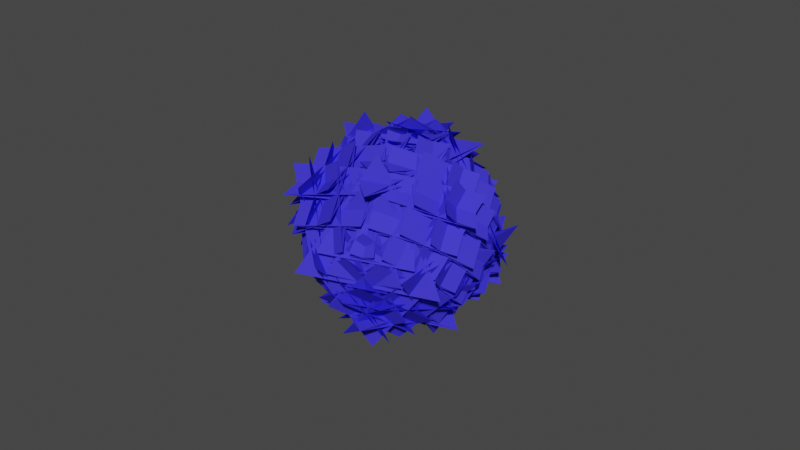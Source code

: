 # Source: Base05.blend  (saved by Blender 3.6.13; exported with 4.5.12 LTS)
import bpy
from mathutils import Matrix  # noqa: F401  (used for matrix-valued properties, if any)

bpy.ops.wm.read_factory_settings(use_empty=True)
scene = bpy.context.scene
scene.name = 'Scene'

# ---- collections
col_collection = bpy.data.collections.new('Collection'); scene.collection.children.link(col_collection)

# ---- materials (node trees are filled in below, after node groups)
mat_material = bpy.data.materials.new('Material')
mat_material.alpha_threshold = 0.0
mat_material.use_transparent_shadow = False
mat_material.diffuse_color = (0.05274, 0.04126, 0.8, 1.0)
mat_material.roughness = 0.5
mat_material.line_color = (0.0, 0.0, 0.0, 1.0)

# ---- material node trees

# ---- world
world_world = bpy.data.worlds.new('World'); scene.world = world_world
world_world.use_nodes = True; world_world.node_tree.nodes.clear()
_N = world_world.node_tree.nodes; _L = world_world.node_tree.links
n0 = _N.new('ShaderNodeOutputWorld'); n0.name = 'World Output'; n0.location = (300, 300)
n1 = _N.new('ShaderNodeBackground'); n1.name = 'Background'; n1.location = (10, 300)
n1.inputs[0].default_value = (0.05088, 0.05088, 0.05088, 1.0)
_L.new(n1.outputs[0], n0.inputs[0])
n0.is_active_output = True
world_world.color = (0.05088, 0.05088, 0.05088)
world_world.use_sun_shadow = False
world_world.sun_shadow_jitter_overblur = 0.0

# ---- meshes
me_cube = bpy.data.meshes.new('Cube')
me_cube.from_pydata([(0.8985, 0.1324, 0.7297), (0.8324, 0.4613, -0.4682), (-0.168, 1.13, -0.4682), (-0.1489, 0.8504, 0.7049), (0.7118, 0.7653, -0.4682), (-0.4682, 1.0, -0.4682), (-0.4682, 0.7653, 0.7118), (0.718, 0.5254, 0.718), (-0.4682, 1.13, -0.168), (-0.4682, 0.4613, 0.8324), (0.7297, 0.1324, 0.8985), (0.7049, 0.8504, -0.1489), (0.8443, 0.5908, -0.1696), (-0.1917, 1.341, -0.1917), (-0.1696, 0.5908, 0.8443), (0.9157, -0.2442, 0.9157), (0.7297, 0.8985, 0.1324), (-0.4682, 0.8324, 0.4613), (-0.4682, -0.168, 1.13), (0.7049, -0.1489, 0.8504), (-0.4682, 0.7118, 0.7653), (-0.4682, -0.4682, 1.0), (0.7118, -0.4682, 0.7653), (0.718, 0.718, 0.5254), (-0.168, -0.4682, 1.13), (0.8324, -0.4682, 0.4613), (0.8985, 0.7297, 0.1324), (-0.1489, 0.7049, 0.8504), (-0.1696, 0.8443, 0.5908), (-0.1917, -0.1917, 1.341), (0.8443, -0.1696, 0.5908), (0.9157, 0.9157, -0.2442), (1.13, -0.168, -0.4682), (0.4613, 0.8324, -0.4682), (0.1324, 0.8985, 0.7297), (0.8504, -0.1489, 0.7049), (0.5908, 0.8443, -0.1696), (-0.2442, 0.9157, 0.9157), (0.5908, -0.1696, 0.8443), (1.341, -0.1917, -0.1917), (0.1324, 0.7297, 0.8985), (0.4613, -0.4682, 0.8324), (1.13, -0.4682, -0.168), (0.8504, 0.7049, -0.1489), (0.7653, 0.7118, -0.4682), (0.5254, 0.718, 0.718), (0.7653, -0.4682, 0.7118), (1.0, -0.4682, -0.4682), (0.8985, 0.7297, -0.1324), (0.8324, -0.4682, -0.4613), (-0.168, -0.4682, -1.13), (-0.1489, 0.7049, -0.8504), (0.7118, -0.4682, -0.7653), (-0.4682, -0.4682, -1.0), (-0.4682, 0.7118, -0.7653), (0.718, 0.718, -0.5254), (-0.4682, -0.168, -1.13), (-0.4682, 0.8324, -0.4613), (0.7297, 0.8985, -0.1324), (0.7049, -0.1489, -0.8504), (0.8443, -0.1696, -0.5908), (-0.1917, -0.1917, -1.341), (-0.1696, 0.8443, -0.5908), (0.9157, 0.9157, 0.2442), (0.7297, 0.1324, -0.8985), (-0.4682, 0.4613, -0.8324), (-0.4682, 1.13, 0.168), (0.7049, 0.8504, 0.1489), (-0.4682, 0.7653, -0.7118), (-0.4682, 1.0, 0.4682), (0.7118, 0.7653, 0.4682), (0.718, 0.5254, -0.718), (-0.168, 1.13, 0.4682), (0.8324, 0.4613, 0.4682), (0.8985, 0.1324, -0.7297), (-0.1489, 0.8504, -0.7049), (-0.1696, 0.5908, -0.8443), (-0.1917, 1.341, 0.1917), (0.8443, 0.5908, 0.1696), (0.9157, -0.2442, -0.9157), (1.13, -0.4682, 0.168), (0.4613, -0.4682, -0.8324), (0.1324, 0.7297, -0.8985), (0.8504, 0.7049, 0.1489), (0.5908, -0.1696, -0.8443), (-0.2442, 0.9157, -0.9157), (0.5908, 0.8443, 0.1696), (1.341, -0.1917, 0.1917), (0.1324, 0.8985, -0.7297), (0.4613, 0.8324, 0.4682), (1.13, -0.168, 0.4682), (0.8504, -0.1489, -0.7049), (0.7653, -0.4682, -0.7118), (0.5254, 0.718, -0.718), (0.7653, 0.7118, 0.4682), (1.0, -0.4682, 0.4682), (0.1324, -0.8985, 0.7297), (0.4613, -0.8324, -0.4682), (1.13, 0.168, -0.4682), (0.8504, 0.1489, 0.7049), (0.7653, -0.7118, -0.4682), (1.0, 0.4682, -0.4682), (0.7653, 0.4682, 0.7118), (0.5254, -0.718, 0.718), (1.13, 0.4682, -0.168), (0.4613, 0.4682, 0.8324), (0.1324, -0.7297, 0.8985), (0.8504, -0.7049, -0.1489), (0.5908, -0.8443, -0.1696), (1.341, 0.1917, -0.1917), (0.5908, 0.1696, 0.8443), (-0.2442, -0.9157, 0.9157), (0.8985, -0.7297, 0.1324), (0.8324, 0.4682, 0.4613), (-0.168, 0.4682, 1.13), (-0.1489, -0.7049, 0.8504), (0.7118, 0.4682, 0.7653), (-0.4682, 0.4682, 1.0), (-0.4682, -0.7118, 0.7653), (0.718, -0.718, 0.5254), (-0.4682, 0.168, 1.13), (-0.4682, -0.8324, 0.4613), (0.7297, -0.8985, 0.1324), (0.7049, 0.1489, 0.8504), (0.8443, 0.1696, 0.5908), (-0.1917, 0.1917, 1.341), (-0.1696, -0.8443, 0.5908), (0.9157, -0.9157, -0.2442), (-0.168, -1.13, -0.4682), (0.8324, -0.4613, -0.4682), (0.8985, -0.1324, 0.7297), (-0.1489, -0.8504, 0.7049), (0.8443, -0.5908, -0.1696), (0.9157, 0.2442, 0.9157), (-0.1696, -0.5908, 0.8443), (-0.1917, -1.341, -0.1917), (0.7297, -0.1324, 0.8985), (-0.4682, -0.4613, 0.8324), (-0.4682, -1.13, -0.168), (0.7049, -0.8504, -0.1489), (0.7118, -0.7653, -0.4682), (0.718, -0.5254, 0.718), (-0.4682, -0.7653, 0.7118), (-0.4682, -1.0, -0.4682), (0.1324, -0.7297, -0.8985), (0.4613, 0.4682, -0.8324), (1.13, 0.4682, 0.168), (0.8504, -0.7049, 0.1489), (0.7653, 0.4682, -0.7118), (1.0, 0.4682, 0.4682), (0.7653, -0.7118, 0.4682), (0.5254, -0.718, -0.718), (1.13, 0.168, 0.4682), (0.4613, -0.8324, 0.4682), (0.1324, -0.8985, -0.7297), (0.8504, 0.1489, -0.7049), (0.5908, 0.1696, -0.8443), (1.341, 0.1917, 0.1917), (0.5908, -0.8443, 0.1696), (-0.2442, -0.9157, -0.9157), (0.8985, -0.1324, -0.7297), (0.8324, -0.4613, 0.4682), (-0.168, -1.13, 0.4682), (-0.1489, -0.8504, -0.7049), (0.7118, -0.7653, 0.4682), (-0.4682, -1.0, 0.4682), (-0.4682, -0.7653, -0.7118), (0.718, -0.5254, -0.718), (-0.4682, -1.13, 0.168), (-0.4682, -0.4613, -0.8324), (0.7297, -0.1324, -0.8985), (0.7049, -0.8504, 0.1489), (0.8443, -0.5908, 0.1696), (-0.1917, -1.341, 0.1917), (-0.1696, -0.5908, -0.8443), (0.9157, 0.2442, -0.9157), (-0.168, 0.4682, -1.13), (0.8324, 0.4682, -0.4613), (0.8985, -0.7297, -0.1324), (-0.1489, -0.7049, -0.8504), (0.8443, 0.1696, -0.5908), (0.9157, -0.9157, 0.2442), (-0.1696, -0.8443, -0.5908), (-0.1917, 0.1917, -1.341), (0.7297, -0.8985, -0.1324), (-0.4682, -0.8324, -0.4613), (-0.4682, 0.168, -1.13), (0.7049, 0.1489, -0.8504), (0.7118, 0.4682, -0.7653), (0.718, -0.718, -0.5254), (-0.4682, -0.7118, -0.7653), (-0.4682, 0.4682, -1.0), (-0.7297, 0.1324, 0.8985), (0.4682, 0.4613, 0.8324), (0.4682, 1.13, -0.168), (-0.7049, 0.8504, -0.1489), (0.4682, 0.7653, 0.7118), (0.4682, 1.0, -0.4682), (-0.7118, 0.7653, -0.4682), (-0.718, 0.5254, 0.718), (0.168, 1.13, -0.4682), (-0.8324, 0.4613, -0.4682), (-0.8985, 0.1324, 0.7297), (0.1489, 0.8504, 0.7049), (0.1696, 0.5908, 0.8443), (0.1917, 1.341, -0.1917), (-0.8443, 0.5908, -0.1696), (-0.9157, -0.2442, 0.9157), (-0.1324, 0.8985, 0.7297), (-0.4613, 0.8324, -0.4682), (-1.13, -0.168, -0.4682), (-0.8504, -0.1489, 0.7049), (-0.7653, 0.7118, -0.4682), (-1.0, -0.4682, -0.4682), (-0.7653, -0.4682, 0.7118), (-0.5254, 0.718, 0.718), (-1.13, -0.4682, -0.168), (-0.4613, -0.4682, 0.8324), (-0.1324, 0.7297, 0.8985), (-0.8504, 0.7049, -0.1489), (-0.5908, 0.8443, -0.1696), (-1.341, -0.1917, -0.1917), (-0.5908, -0.1696, 0.8443), (0.2442, 0.9157, 0.9157), (0.4682, -0.168, 1.13), (0.4682, 0.8324, 0.4613), (-0.7297, 0.8985, 0.1324), (-0.7049, -0.1489, 0.8504), (0.1696, 0.8443, 0.5908), (-0.9157, 0.9157, -0.2442), (-0.8443, -0.1696, 0.5908), (0.1917, -0.1917, 1.341), (-0.8985, 0.7297, 0.1324), (-0.8324, -0.4682, 0.4613), (0.168, -0.4682, 1.13), (0.1489, 0.7049, 0.8504), (0.4682, 0.7118, 0.7653), (-0.718, 0.718, 0.5254), (-0.7118, -0.4682, 0.7653), (0.4682, -0.4682, 1.0), (-0.1324, 0.7297, -0.8985), (-0.4613, -0.4682, -0.8324), (-1.13, -0.4682, 0.168), (-0.8504, 0.7049, 0.1489), (-0.7653, -0.4682, -0.7118), (-1.0, -0.4682, 0.4682), (-0.7653, 0.7118, 0.4682), (-0.5254, 0.718, -0.718), (-1.13, -0.168, 0.4682), (-0.4613, 0.8324, 0.4682), (-0.1324, 0.8985, -0.7297), (-0.8504, -0.1489, -0.7049), (-0.5908, -0.1696, -0.8443), (-1.341, -0.1917, 0.1917), (-0.5908, 0.8443, 0.1696), (0.2442, 0.9157, -0.9157), (-0.8985, 0.1324, -0.7297), (-0.8324, 0.4613, 0.4682), (0.168, 1.13, 0.4682), (0.1489, 0.8504, -0.7049), (-0.7118, 0.7653, 0.4682), (0.4682, 1.0, 0.4682), (0.4682, 0.7653, -0.7118), (-0.718, 0.5254, -0.718), (0.4682, 1.13, 0.168), (0.4682, 0.4613, -0.8324), (-0.7297, 0.1324, -0.8985), (-0.7049, 0.8504, 0.1489), (-0.8443, 0.5908, 0.1696), (0.1917, 1.341, 0.1917), (0.1696, 0.5908, -0.8443), (-0.9157, -0.2442, -0.9157), (0.168, -0.4682, -1.13), (-0.8324, -0.4682, -0.4613), (-0.8985, 0.7297, -0.1324), (0.1489, 0.7049, -0.8504), (-0.8443, -0.1696, -0.5908), (-0.9157, 0.9157, 0.2442), (0.1696, 0.8443, -0.5908), (0.1917, -0.1917, -1.341), (-0.7297, 0.8985, -0.1324), (0.4682, 0.8324, -0.4613), (0.4682, -0.168, -1.13), (-0.7049, -0.1489, -0.8504), (-0.7118, -0.4682, -0.7653), (-0.718, 0.718, -0.5254), (0.4682, 0.7118, -0.7653), (0.4682, -0.4682, -1.0), (-0.1324, -0.7297, 0.8985), (-0.4613, 0.4682, 0.8324), (-1.13, 0.4682, -0.168), (-0.8504, -0.7049, -0.1489), (-0.7653, 0.4682, 0.7118), (-1.0, 0.4682, -0.4682), (-0.7653, -0.7118, -0.4682), (-0.5254, -0.718, 0.718), (-1.13, 0.168, -0.4682), (-0.4613, -0.8324, -0.4682), (-0.1324, -0.8985, 0.7297), (-0.8504, 0.1489, 0.7049), (-0.5908, 0.1696, 0.8443), (-1.341, 0.1917, -0.1917), (-0.5908, -0.8443, -0.1696), (0.2442, -0.9157, 0.9157), (-0.8985, -0.1324, 0.7297), (-0.8324, -0.4613, -0.4682), (0.168, -1.13, -0.4682), (0.1489, -0.8504, 0.7049), (-0.7118, -0.7653, -0.4682), (0.4682, -1.0, -0.4682), (0.4682, -0.7653, 0.7118), (-0.718, -0.5254, 0.718), (0.4682, -1.13, -0.168), (0.4682, -0.4613, 0.8324), (-0.7297, -0.1324, 0.8985), (-0.7049, -0.8504, -0.1489), (-0.8443, -0.5908, -0.1696), (0.1917, -1.341, -0.1917), (0.1696, -0.5908, 0.8443), (-0.9157, 0.2442, 0.9157), (0.168, 0.4682, 1.13), (-0.8324, 0.4682, 0.4613), (-0.8985, -0.7297, 0.1324), (0.1489, -0.7049, 0.8504), (-0.8443, 0.1696, 0.5908), (-0.9157, -0.9157, -0.2442), (0.1696, -0.8443, 0.5908), (0.1917, 0.1917, 1.341), (-0.7297, -0.8985, 0.1324), (0.4682, -0.8324, 0.4613), (0.4682, 0.168, 1.13), (-0.7049, 0.1489, 0.8504), (-0.7118, 0.4682, 0.7653), (-0.718, -0.718, 0.5254), (0.4682, -0.7118, 0.7653), (0.4682, 0.4682, 1.0), (-0.8985, -0.7297, -0.1324), (-0.8324, 0.4682, -0.4613), (0.168, 0.4682, -1.13), (0.1489, -0.7049, -0.8504), (-0.7118, 0.4682, -0.7653), (0.4682, 0.4682, -1.0), (0.4682, -0.7118, -0.7653), (-0.718, -0.718, -0.5254), (0.4682, 0.168, -1.13), (0.4682, -0.8324, -0.4613), (-0.7297, -0.8985, -0.1324), (-0.7049, 0.1489, -0.8504), (-0.8443, 0.1696, -0.5908), (0.1917, 0.1917, -1.341), (0.1696, -0.8443, -0.5908), (-0.9157, -0.9157, 0.2442), (-0.7297, -0.1324, -0.8985), (0.4682, -0.4613, -0.8324), (0.4682, -1.13, 0.168), (-0.7049, -0.8504, 0.1489), (0.4682, -0.7653, -0.7118), (0.4682, -1.0, 0.4682), (-0.7118, -0.7653, 0.4682), (-0.718, -0.5254, -0.718), (0.168, -1.13, 0.4682), (-0.8324, -0.4613, 0.4682), (-0.8985, -0.1324, -0.7297), (0.1489, -0.8504, -0.7049), (0.1696, -0.5908, -0.8443), (0.1917, -1.341, 0.1917), (-0.8443, -0.5908, 0.1696), (-0.9157, 0.2442, -0.9157), (-1.13, 0.4682, 0.168), (-0.4613, 0.4682, -0.8324), (-0.1324, -0.7297, -0.8985), (-0.8504, -0.7049, 0.1489), (-0.5908, 0.1696, -0.8443), (0.2442, -0.9157, -0.9157), (-0.5908, -0.8443, 0.1696), (-1.341, 0.1917, 0.1917), (-0.1324, -0.8985, -0.7297), (-0.4613, -0.8324, 0.4682), (-1.13, 0.168, 0.4682), (-0.8504, 0.1489, -0.7049), (-0.7653, 0.4682, -0.7118), (-0.5254, -0.718, -0.718), (-0.7653, -0.7118, 0.4682), (-1.0, 0.4682, 0.4682)], [], [(150, 100, 98, 152), (380, 244, 242, 368), (163, 167, 171, 173), (82, 48, 60, 84), (188, 52, 50, 176), (10, 16, 28, 14), (63, 79, 85), (140, 164, 162, 128), (179, 183, 187, 189), (207, 223, 229), (307, 311, 315, 317), (303, 319, 325), (259, 263, 267, 269), (58, 64, 76, 62), (19, 23, 27, 29), (355, 359, 363, 365), (115, 119, 123, 125), (227, 231, 235, 237), (178, 144, 156, 180), (26, 40, 38, 30), (211, 215, 219, 221), (218, 232, 230, 222), (44, 94, 90, 32), (67, 71, 75, 77), (15, 31, 37), (33, 89, 73, 1), (236, 20, 18, 224), (102, 46, 42, 104), (177, 49, 81, 145), (262, 68, 66, 264), (130, 96, 108, 132), (129, 161, 153, 97), (118, 334, 330, 120), (310, 142, 138, 312), (154, 160, 172, 158), (166, 356, 354, 168), (342, 190, 186, 344), (198, 260, 258, 200), (246, 212, 210, 248), (332, 238, 234, 320), (273, 337, 369, 241), (266, 280, 278, 270), (322, 288, 300, 324), (294, 382, 378, 296), (358, 308, 306, 360), (370, 336, 348, 372), (346, 352, 364, 350), (362, 376, 374, 366), (3, 7, 11, 13), (225, 17, 9, 193), (25, 113, 105, 41), (51, 55, 59, 61), (57, 281, 265, 65), (92, 148, 146, 80), (99, 103, 107, 109), (111, 127, 133), (121, 329, 313, 137), (147, 151, 155, 157), (159, 175, 181), (345, 185, 169, 353), (195, 199, 203, 205), (201, 257, 249, 209), (321, 233, 217, 289), (243, 247, 251, 253), (255, 271, 277), (284, 340, 338, 272), (291, 295, 299, 301), (361, 305, 297, 377), (323, 327, 331, 333), (339, 343, 347, 349), (351, 367, 373), (371, 375, 379, 381), (275, 279, 283, 285), (250, 256, 268, 254), (287, 53, 191, 341), (74, 88, 86, 78), (35, 39, 43, 45), (6, 196, 194, 8), (314, 328, 326, 318), (298, 304, 316, 302), (131, 135, 139, 141), (106, 112, 124, 110), (202, 208, 220, 206), (214, 292, 290, 216), (122, 136, 134, 126), (165, 143, 309, 357), (21, 239, 335, 117), (95, 47, 101, 149), (226, 192, 204, 228), (170, 184, 182, 174), (274, 240, 252, 276), (383, 293, 213, 245), (22, 116, 114, 24), (261, 197, 5, 69), (54, 286, 282, 56), (83, 87, 91, 93), (70, 4, 2, 72), (0, 1, 2, 3), (4, 5, 6, 7), (8, 9, 10, 11), (12, 13, 14, 15), (16, 17, 18, 19), (20, 21, 22, 23), (24, 25, 26, 27), (28, 29, 30, 31), (32, 33, 34, 35), (36, 37, 38, 39), (40, 41, 42, 43), (44, 45, 46, 47), (48, 49, 50, 51), (52, 53, 54, 55), (56, 57, 58, 59), (60, 61, 62, 63), (64, 65, 66, 67), (68, 69, 70, 71), (72, 73, 74, 75), (76, 77, 78, 79), (80, 81, 82, 83), (84, 85, 86, 87), (88, 89, 90, 91), (92, 93, 94, 95), (96, 97, 98, 99), (100, 101, 102, 103), (104, 105, 106, 107), (108, 109, 110, 111), (112, 113, 114, 115), (116, 117, 118, 119), (120, 121, 122, 123), (124, 125, 126, 127), (128, 129, 130, 131), (132, 133, 134, 135), (136, 137, 138, 139), (140, 141, 142, 143), (144, 145, 146, 147), (148, 149, 150, 151), (152, 153, 154, 155), (156, 157, 158, 159), (160, 161, 162, 163), (164, 165, 166, 167), (168, 169, 170, 171), (172, 173, 174, 175), (176, 177, 178, 179), (180, 181, 182, 183), (184, 185, 186, 187), (188, 189, 190, 191), (192, 193, 194, 195), (196, 197, 198, 199), (200, 201, 202, 203), (204, 205, 206, 207), (208, 209, 210, 211), (212, 213, 214, 215), (216, 217, 218, 219), (220, 221, 222, 223), (224, 225, 226, 227), (228, 229, 230, 231), (232, 233, 234, 235), (236, 237, 238, 239), (240, 241, 242, 243), (244, 245, 246, 247), (248, 249, 250, 251), (252, 253, 254, 255), (256, 257, 258, 259), (260, 261, 262, 263), (264, 265, 266, 267), (268, 269, 270, 271), (272, 273, 274, 275), (276, 277, 278, 279), (280, 281, 282, 283), (284, 285, 286, 287), (288, 289, 290, 291), (292, 293, 294, 295), (296, 297, 298, 299), (300, 301, 302, 303), (304, 305, 306, 307), (308, 309, 310, 311), (312, 313, 314, 315), (316, 317, 318, 319), (320, 321, 322, 323), (324, 325, 326, 327), (328, 329, 330, 331), (332, 333, 334, 335), (336, 337, 338, 339), (340, 341, 342, 343), (344, 345, 346, 347), (348, 349, 350, 351), (352, 353, 354, 355), (356, 357, 358, 359), (360, 361, 362, 363), (364, 365, 366, 367), (368, 369, 370, 371), (372, 373, 374, 375), (376, 377, 378, 379), (380, 381, 382, 383), (12, 0, 3, 13), (2, 4, 7, 3), (6, 8, 11, 7), (10, 14, 13, 11), (28, 16, 19, 29), (18, 20, 23, 19), (22, 24, 27, 23), (26, 30, 29, 27), (44, 32, 35, 45), (34, 36, 39, 35), (38, 40, 43, 39), (42, 46, 45, 43), (60, 48, 51, 61), (50, 52, 55, 51), (54, 56, 59, 55), (58, 62, 61, 59), (76, 64, 67, 77), (66, 68, 71, 67), (70, 72, 75, 71), (74, 78, 77, 75), (92, 80, 83, 93), (82, 84, 87, 83), (86, 88, 91, 87), (90, 94, 93, 91), (108, 96, 99, 109), (98, 100, 103, 99), (102, 104, 107, 103), (106, 110, 109, 107), (124, 112, 115, 125), (114, 116, 119, 115), (118, 120, 123, 119), (122, 126, 125, 123), (140, 128, 131, 141), (130, 132, 135, 131), (134, 136, 139, 135), (138, 142, 141, 139), (156, 144, 147, 157), (146, 148, 151, 147), (150, 152, 155, 151), (154, 158, 157, 155), (172, 160, 163, 173), (162, 164, 167, 163), (166, 168, 171, 167), (170, 174, 173, 171), (188, 176, 179, 189), (178, 180, 183, 179), (182, 184, 187, 183), (186, 190, 189, 187), (204, 192, 195, 205), (194, 196, 199, 195), (198, 200, 203, 199), (202, 206, 205, 203), (220, 208, 211, 221), (210, 212, 215, 211), (214, 216, 219, 215), (218, 222, 221, 219), (236, 224, 227, 237), (226, 228, 231, 227), (230, 232, 235, 231), (234, 238, 237, 235), (252, 240, 243, 253), (242, 244, 247, 243), (246, 248, 251, 247), (250, 254, 253, 251), (268, 256, 259, 269), (258, 260, 263, 259), (262, 264, 267, 263), (266, 270, 269, 267), (284, 272, 275, 285), (274, 276, 279, 275), (278, 280, 283, 279), (282, 286, 285, 283), (300, 288, 291, 301), (290, 292, 295, 291), (294, 296, 299, 295), (298, 302, 301, 299), (316, 304, 307, 317), (306, 308, 311, 307), (310, 312, 315, 311), (314, 318, 317, 315), (332, 320, 323, 333), (322, 324, 327, 323), (326, 328, 331, 327), (330, 334, 333, 331), (348, 336, 339, 349), (338, 340, 343, 339), (342, 344, 347, 343), (346, 350, 349, 347), (364, 352, 355, 365), (354, 356, 359, 355), (358, 360, 363, 359), (362, 366, 365, 363), (380, 368, 371, 381), (370, 372, 375, 371), (374, 376, 379, 375), (378, 382, 381, 379), (33, 1, 0, 34), (15, 37, 36, 12), (9, 17, 16, 10), (31, 15, 14, 28), (25, 41, 40, 26), (37, 31, 30, 38), (81, 49, 48, 82), (63, 85, 84, 60), (57, 65, 64, 58), (79, 63, 62, 76), (73, 89, 88, 74), (85, 79, 78, 86), (129, 97, 96, 130), (111, 133, 132, 108), (105, 113, 112, 106), (127, 111, 110, 124), (121, 137, 136, 122), (133, 127, 126, 134), (177, 145, 144, 178), (159, 181, 180, 156), (153, 161, 160, 154), (175, 159, 158, 172), (169, 185, 184, 170), (181, 175, 174, 182), (225, 193, 192, 226), (207, 229, 228, 204), (201, 209, 208, 202), (223, 207, 206, 220), (217, 233, 232, 218), (229, 223, 222, 230), (273, 241, 240, 274), (255, 277, 276, 252), (249, 257, 256, 250), (271, 255, 254, 268), (265, 281, 280, 266), (277, 271, 270, 278), (321, 289, 288, 322), (303, 325, 324, 300), (297, 305, 304, 298), (319, 303, 302, 316), (313, 329, 328, 314), (325, 319, 318, 326), (369, 337, 336, 370), (351, 373, 372, 348), (345, 353, 352, 346), (367, 351, 350, 364), (361, 377, 376, 362), (373, 367, 366, 374), (287, 341, 340, 284), (337, 273, 272, 338), (383, 245, 244, 380), (241, 369, 368, 242), (53, 287, 286, 54), (281, 57, 56, 282), (261, 69, 68, 262), (65, 265, 264, 66), (47, 95, 94, 44), (89, 33, 32, 90), (69, 5, 4, 70), (1, 73, 72, 2), (357, 309, 308, 358), (305, 361, 360, 306), (293, 383, 382, 294), (377, 297, 296, 378), (143, 165, 164, 140), (161, 129, 128, 162), (149, 101, 100, 150), (97, 153, 152, 98), (197, 261, 260, 198), (257, 201, 200, 258), (245, 213, 212, 246), (209, 249, 248, 210), (117, 335, 334, 118), (329, 121, 120, 330), (309, 143, 142, 310), (137, 313, 312, 138), (21, 117, 116, 22), (113, 25, 24, 114), (101, 47, 46, 102), (41, 105, 104, 42), (341, 191, 190, 342), (185, 345, 344, 186), (165, 357, 356, 166), (353, 169, 168, 354), (335, 239, 238, 332), (233, 321, 320, 234), (213, 293, 292, 214), (289, 217, 216, 290), (239, 21, 20, 236), (17, 225, 224, 18), (5, 197, 196, 6), (193, 9, 8, 194), (191, 53, 52, 188), (49, 177, 176, 50), (95, 149, 148, 92), (145, 81, 80, 146), (34, 0, 12, 36)])
_uv = me_cube.uv_layers.new(name='UVMap')
_uv.uv.foreach_set('vector', [0.5585, 0.7433, 0.4415, 0.7433, 0.4415, 0.5878, 0.5585, 0.5878, 0.1543, 0.5665, 0.1543, 0.6835, 0.1088, 0.6835, 0.1088, 0.5665, 0.2474, 0.7198, 0.3067, 0.7028, 0.31, 0.764, 0.2441, 0.7794, 0.2792, 0.5666, 0.4708, 0.5666, 0.4067, 0.6285, 0.3433, 0.6285, 0.3683, 0.5665, 0.3683, 0.6835, 0.2128, 0.6835, 0.2128, 0.5665, 0.6123, 0.4662, 0.5166, 0.4662, 0.5738, 0.3538, 0.6055, 0.3538, 0.3645, 0.5105, 0.3645, 0.6555, 0.2195, 0.5105, 0.4415, 0.7567, 0.5585, 0.7567, 0.5585, 0.9122, 0.4415, 0.9122, 0.2474, 0.685, 0.2441, 0.6191, 0.31, 0.6224, 0.3067, 0.6817, 0.6145, 0.09448, 0.6145, 0.2395, 0.4695, 0.2395, 0.56, -0.01396, 0.5567, 0.04719, 0.4974, 0.03024, 0.4941, -0.02941, 0.6145, 0.01053, 0.6145, 0.1555, 0.4695, 0.01053, 0.2278, 0.5152, 0.1818, 0.5629, 0.1836, 0.5152, 0.2329, 0.4608, 0.3412, 0.5127, 0.3412, 0.6084, 0.2288, 0.5512, 0.2288, 0.5195, 0.639, 0.435, 0.5778, 0.4317, 0.5948, 0.3724, 0.6544, 0.3691, 0.1836, 0.7348, 0.1818, 0.6871, 0.2278, 0.7348, 0.2329, 0.7892, 0.5948, 0.8776, 0.5778, 0.8183, 0.639, 0.815, 0.6544, 0.8809, 0.5948, 0.1224, 0.6544, 0.1191, 0.639, 0.185, 0.5778, 0.1817, 0.3623, 0.6945, 0.2666, 0.6945, 0.3238, 0.644, 0.3555, 0.644, 0.5292, 0.5666, 0.7208, 0.5666, 0.6567, 0.6285, 0.5933, 0.6285, 0.56, 0.1224, 0.5567, 0.1817, 0.4974, 0.185, 0.4941, 0.1191, 0.6123, 0.2162, 0.5166, 0.2162, 0.5738, 0.1038, 0.6055, 0.1038, 0.4415, 0.5067, 0.5585, 0.5067, 0.5585, 0.6622, 0.4415, 0.6622, 0.31, 0.486, 0.3067, 0.5472, 0.2474, 0.5302, 0.2441, 0.4706, 0.6145, 0.4895, 0.4695, 0.4895, 0.6145, 0.3445, 0.4415, 0.4536, 0.5585, 0.4536, 0.5585, 0.5464, 0.4415, 0.5464, 0.5957, 0.4335, 0.5957, 0.3165, 0.6412, 0.3165, 0.6412, 0.4335, 0.6183, 0.5665, 0.6183, 0.6835, 0.4628, 0.6835, 0.4628, 0.5665, 0.4214, 0.5665, 0.4214, 0.6835, 0.3286, 0.6835, 0.3286, 0.5665, 0.3085, 0.5293, 0.1915, 0.5293, 0.1915, 0.4838, 0.3085, 0.4838, 0.5584, 0.6542, 0.5584, 0.8458, 0.4965, 0.7817, 0.4965, 0.7183, 0.4415, 0.7036, 0.5585, 0.7036, 0.5585, 0.7964, 0.4415, 0.7964, 0.5957, 0.9335, 0.5957, 0.8165, 0.6412, 0.8165, 0.6412, 0.9335, 0.589, 0.8165, 0.589, 0.9335, 0.479, 0.9335, 0.479, 0.8165, 0.2666, 0.7373, 0.3623, 0.6416, 0.3555, 0.6988, 0.3238, 0.7305, 0.1915, 0.7207, 0.3085, 0.7207, 0.3085, 0.7662, 0.1915, 0.7662, 0.3085, 0.714, 0.1915, 0.714, 0.1915, 0.604, 0.3085, 0.604, 0.4415, 0.2567, 0.5585, 0.2567, 0.5585, 0.4122, 0.4415, 0.4122, 0.5585, 0.2433, 0.4415, 0.2433, 0.4415, 0.08779, 0.5585, 0.08779, 0.5957, 0.1835, 0.5957, 0.06647, 0.6412, 0.06647, 0.6412, 0.1835, 0.146, 0.6835, 0.146, 0.5665, 0.1923, 0.5665, 0.1923, 0.6835, 0.1588, 0.6084, 0.1588, 0.5127, 0.2712, 0.5195, 0.2712, 0.5512, 0.5166, 0.03379, 0.6123, 0.03379, 0.6055, 0.1462, 0.5738, 0.1462, 0.4415, 0.03603, 0.5585, 0.03603, 0.5585, 0.146, 0.4415, 0.146, 0.5585, 0.02934, 0.4415, 0.02934, 0.4415, -0.01621, 0.5585, -0.01621, 0.2334, 0.7162, 0.1377, 0.7162, 0.1445, 0.6038, 0.1762, 0.6038, 0.1588, 0.7373, 0.1588, 0.6416, 0.2712, 0.6988, 0.2712, 0.7305, 0.1377, 0.6416, 0.2334, 0.7373, 0.1762, 0.7305, 0.1445, 0.6988, 0.56, 0.3724, 0.5567, 0.4317, 0.4974, 0.435, 0.4941, 0.3691, 0.5577, 0.4335, 0.5577, 0.3165, 0.604, 0.3165, 0.604, 0.4335, 0.5786, 0.6835, 0.5786, 0.5665, 0.6714, 0.5665, 0.6714, 0.6835, 0.2474, 0.565, 0.3067, 0.5683, 0.31, 0.6276, 0.2441, 0.6309, 0.1915, 0.521, 0.3085, 0.521, 0.3085, 0.5673, 0.1915, 0.5673, 0.3817, 0.6835, 0.3817, 0.5665, 0.5372, 0.5665, 0.5372, 0.6835, 0.56, 0.6338, 0.5567, 0.7561, 0.4974, 0.7222, 0.4941, 0.6029, 0.6145, 0.9055, 0.4695, 0.7605, 0.6145, 0.7605, 0.5577, 0.9335, 0.5577, 0.8165, 0.604, 0.8165, 0.604, 0.9335, 0.3598, 0.6914, 0.3121, 0.6932, 0.3598, 0.6472, 0.4142, 0.6421, 0.2195, 0.7395, 0.3645, 0.5945, 0.3645, 0.7395, 0.3085, 0.729, 0.1915, 0.729, 0.1915, 0.6827, 0.3085, 0.6827, 0.4974, 0.2778, 0.5567, 0.2439, 0.56, 0.3662, 0.4941, 0.3971, 0.4415, 0.2036, 0.5585, 0.2036, 0.5585, 0.2964, 0.4415, 0.2964, 0.5577, 0.1835, 0.5577, 0.06647, 0.604, 0.06647, 0.604, 0.1835, 0.111, 0.565, 0.1722, 0.5683, 0.1552, 0.6276, 0.09559, 0.6309, 0.2805, 0.5105, 0.1355, 0.6555, 0.1355, 0.5105, 0.161, 0.6835, 0.161, 0.5665, 0.271, 0.5665, 0.271, 0.6835, 0.4829, 0.03533, 0.5881, 0.03687, 0.5897, 0.1421, 0.4745, 0.1505, 0.5585, 0.06734, 0.4415, 0.06734, 0.4415, 0.02095, 0.5585, 0.02095, 0.6098, 0.05858, 0.6642, 0.1079, 0.6098, 0.1028, 0.5621, 0.05684, 0.2671, 0.7147, 0.1619, 0.7131, 0.1603, 0.6079, 0.2755, 0.5995, 0.1355, 0.7395, 0.1355, 0.5945, 0.2805, 0.7395, 0.1402, 0.6914, 0.08578, 0.6421, 0.1402, 0.6472, 0.1879, 0.6932, 0.2671, 0.5353, 0.2755, 0.6505, 0.1603, 0.6421, 0.1619, 0.5369, 0.2334, 0.5127, 0.1377, 0.6084, 0.1445, 0.5512, 0.1762, 0.5195, 0.3085, 0.6835, 0.1915, 0.6835, 0.1915, 0.5665, 0.3085, 0.5665, 0.3623, 0.6084, 0.2666, 0.5127, 0.3238, 0.5195, 0.3555, 0.5512, 0.56, 0.6162, 0.4941, 0.6471, 0.4974, 0.5278, 0.5567, 0.4939, 0.589, 0.3165, 0.589, 0.4335, 0.479, 0.4335, 0.479, 0.3165, 0.6123, 0.1084, 0.5166, 0.01269, 0.5738, 0.01946, 0.6055, 0.05115, 0.5912, 0.01269, 0.5912, 0.1084, 0.4788, 0.05115, 0.4788, 0.01946, 0.56, 0.8776, 0.4941, 0.8809, 0.4974, 0.815, 0.5567, 0.8183, 0.6123, 0.8584, 0.5166, 0.7627, 0.5738, 0.7695, 0.6055, 0.8012, 0.5584, 0.1542, 0.5584, 0.3458, 0.4965, 0.2817, 0.4965, 0.2183, 0.589, 0.06647, 0.589, 0.1835, 0.479, 0.1835, 0.479, 0.06647, 0.5166, 0.7838, 0.6123, 0.7838, 0.6055, 0.8962, 0.5738, 0.8962, 0.5585, 0.9335, 0.4415, 0.9335, 0.4415, 0.8165, 0.5585, 0.8165, 0.8085, 0.6835, 0.6915, 0.6835, 0.6915, 0.5665, 0.8085, 0.5665, 0.5585, 0.6835, 0.4415, 0.6835, 0.4415, 0.5665, 0.5585, 0.5665, 0.5166, 0.2373, 0.6123, 0.1416, 0.6055, 0.1988, 0.5738, 0.2305, 0.3412, 0.6416, 0.3412, 0.7373, 0.2288, 0.7305, 0.2288, 0.6988, 0.1377, 0.5338, 0.2334, 0.5338, 0.1762, 0.6462, 0.1445, 0.6462, 0.5585, 0.1835, 0.4415, 0.1835, 0.4415, 0.06647, 0.5585, 0.06647, 0.6317, 0.6835, 0.6317, 0.5665, 0.7872, 0.5665, 0.7872, 0.6835, 0.5585, 0.4335, 0.4415, 0.4335, 0.4415, 0.3165, 0.5585, 0.3165, 0.1915, 0.536, 0.3085, 0.536, 0.3085, 0.646, 0.1915, 0.646, 0.4912, 0.565, 0.5221, 0.6309, 0.4028, 0.6276, 0.3689, 0.5683, 0.5585, 0.4933, 0.4415, 0.4933, 0.4415, 0.3378, 0.5585, 0.3378, 0.5181, 0.438, 0.4819, 0.438, 0.4819, 0.438, 0.5181, 0.3931, 0.4819, 0.3931, 0.4819, 0.3931, 0.5181, 0.3569, 0.5181, 0.3931, 0.5498, 0.3569, 0.5498, 0.3569, 0.5498, 0.3931, 0.5181, 0.3931, 0.5367, 0.5317, 0.5181, 0.438, 0.5367, 0.4572, 0.5367, 0.5428, 0.5498, 0.3931, 0.5577, 0.3931, 0.6119, 0.3569, 0.6119, 0.3931, 0.6119, 0.3931, 0.625, 0.3931, 0.625, 0.4117, 0.625, 0.4117, 0.687, 0.6431, 0.5786, 0.6069, 0.563, 0.6069, 0.687, 0.6069, 0.5574, 0.4269, 0.5947, 0.4269, 0.5574, 0.4641, 0.5519, 0.4697, 0.4819, 0.562, 0.5181, 0.4536, 0.5181, 0.438, 0.5181, 0.562, 0.5367, 0.4683, 0.5367, 0.4572, 0.5367, 0.5428, 0.5181, 0.562, 0.563, 0.6069, 0.563, 0.6431, 0.563, 0.6431, 0.5181, 0.6069, 0.4819, 0.6069, 0.5181, 0.562, 0.5181, 0.6069, 0.4819, 0.6069, 0.313, 0.6069, 0.313, 0.6431, 0.313, 0.6431, 0.2681, 0.6069, 0.2681, 0.6431, 0.2681, 0.6431, 0.2319, 0.6069, 0.2681, 0.6069, 0.2319, 0.5752, 0.2319, 0.5752, 0.2681, 0.5752, 0.2681, 0.6069, 0.3019, 0.5731, 0.2681, 0.5752, 0.3019, 0.5359, 0.3019, 0.5303, 0.2681, 0.5752, 0.2681, 0.5673, 0.2319, 0.5131, 0.2681, 0.5131, 0.2681, 0.5131, 0.2681, 0.5, 0.2867, 0.5, 0.2867, 0.5, 0.2681, 0.5, 0.2867, 0.5, 0.2867, 0.5227, 0.2867, 0.5227, 0.3019, 0.5676, 0.2681, 0.5131, 0.3019, 0.5303, 0.3019, 0.5731, 0.437, 0.6431, 0.3286, 0.6069, 0.313, 0.6069, 0.437, 0.6069, 0.3433, 0.5883, 0.3322, 0.5883, 0.4178, 0.5883, 0.437, 0.6069, 0.2998, 0.5131, 0.3077, 0.521, 0.3619, 0.5752, 0.3447, 0.5731, 0.437, 0.6069, 0.437, 0.6069, 0.4633, 0.5883, 0.4633, 0.6069, 0.5181, 0.812, 0.5181, 0.7964, 0.4819, 0.688, 0.5181, 0.688, 0.4819, 0.6431, 0.4819, 0.6431, 0.5181, 0.6431, 0.5181, 0.688, 0.563, 0.6069, 0.563, 0.6069, 0.563, 0.6431, 0.5181, 0.6431, 0.5367, 0.7817, 0.5181, 0.688, 0.5367, 0.7072, 0.5367, 0.7928, 0.5498, 0.7631, 0.5577, 0.771, 0.6119, 0.8252, 0.5947, 0.8231, 0.625, 0.8383, 0.625, 0.8569, 0.6119, 0.8569, 0.6119, 0.8569, 0.6119, 0.8931, 0.5577, 0.8569, 0.5498, 0.8569, 0.6119, 0.8569, 0.5574, 0.7859, 0.5947, 0.8231, 0.5574, 0.8231, 0.5519, 0.8231, 0.4819, 0.812, 0.4819, 0.812, 0.5181, 0.812, 0.5181, 0.8569, 0.5367, 0.7183, 0.5367, 0.7072, 0.5367, 0.7928, 0.5181, 0.812, 0.5498, 0.8569, 0.5498, 0.8931, 0.5498, 0.8931, 0.5181, 0.8569, 0.4819, 0.8569, 0.5181, 0.8569, 0.5181, 0.8931, 0.5181, 0.8931, 0.2998, 0.6617, 0.3077, 0.6617, 0.3619, 0.6617, 0.3447, 0.6769, 0.3619, 0.6617, 0.375, 0.6617, 0.3619, 0.6748, 0.3619, 0.6748, 0.3619, 0.6748, 0.3077, 0.729, 0.2998, 0.7369, 0.3447, 0.6769, 0.3238, 0.644, 0.4142, 0.6421, 0.3238, 0.7305, 0.2195, 0.7395, 0.2867, 0.7273, 0.2867, 0.75, 0.2681, 0.75, 0.2867, 0.7273, 0.2867, 0.75, 0.2681, 0.75, 0.2681, 0.7369, 0.2681, 0.7369, 0.2319, 0.7369, 0.2681, 0.6827, 0.2681, 0.6748, 0.2681, 0.7369, 0.3019, 0.7197, 0.2681, 0.7369, 0.3019, 0.6824, 0.3019, 0.6769, 0.313, 0.6069, 0.313, 0.6069, 0.313, 0.6431, 0.2681, 0.6431, 0.3019, 0.6769, 0.3019, 0.7197, 0.3019, 0.7141, 0.2681, 0.6748, 0.2681, 0.6748, 0.2319, 0.6748, 0.2319, 0.6748, 0.2681, 0.6431, 0.2681, 0.6069, 0.2681, 0.6431, 0.2319, 0.6431, 0.2319, 0.6431, 0.5498, 0.3569, 0.5498, 0.3931, 0.5498, 0.3931, 0.5181, 0.3569, 0.5181, 0.3569, 0.4819, 0.3569, 0.4819, 0.3569, 0.5181, 0.312, 0.4819, 0.312, 0.5181, 0.2036, 0.5181, 0.188, 0.5181, 0.312, 0.5367, 0.2928, 0.5181, 0.312, 0.5367, 0.2183, 0.5367, 0.2072, 0.5181, 0.188, 0.4819, 0.188, 0.4819, 0.188, 0.5181, 0.1431, 0.4819, 0.1431, 0.4819, 0.1431, 0.5181, 0.1069, 0.5181, 0.1431, 0.5498, 0.1069, 0.5498, 0.1069, 0.5498, 0.1431, 0.5181, 0.1431, 0.5367, 0.2817, 0.5181, 0.188, 0.5367, 0.2072, 0.5367, 0.2928, 0.6119, 0.1748, 0.5577, 0.229, 0.5498, 0.2369, 0.5947, 0.1769, 0.5574, 0.2141, 0.5519, 0.2197, 0.5574, 0.1769, 0.5947, 0.1769, 0.5498, 0.1431, 0.5577, 0.1431, 0.6119, 0.1069, 0.6119, 0.1431, 0.625, 0.1617, 0.625, 0.1617, 0.6119, 0.1431, 0.625, 0.1431, 0.2002, 0.6069, 0.1923, 0.6069, 0.1381, 0.6431, 0.1381, 0.6069, 0.1381, 0.6069, 0.125, 0.6069, 0.125, 0.5883, 0.125, 0.5883, 0.125, 0.6069, 0.125, 0.5883, 0.1477, 0.5883, 0.1477, 0.5883, 0.1926, 0.5731, 0.1381, 0.6069, 0.1553, 0.5731, 0.1981, 0.5731, 0.1381, 0.5752, 0.146, 0.5673, 0.2002, 0.5131, 0.1981, 0.5303, 0.2002, 0.5131, 0.2133, 0.5, 0.2133, 0.5131, 0.2133, 0.5131, 0.2319, 0.5131, 0.2319, 0.5673, 0.2319, 0.5752, 0.1981, 0.5303, 0.1981, 0.5303, 0.2319, 0.5131, 0.1981, 0.5676, 0.1981, 0.5731, 0.271, 0.6835, 0.146, 0.6835, 0.1377, 0.5338, 0.2671, 0.5353, 0.1445, 0.6462, 0.1355, 0.5105, 0.2712, 0.5195, 0.2755, 0.6505, 0.1588, 0.5127, 0.3085, 0.521, 0.3085, 0.646, 0.1603, 0.6421, 0.161, 0.6835, 0.1619, 0.5369, 0.3085, 0.536, 0.3085, 0.6835, 0.6123, 0.03379, 0.604, 0.1835, 0.479, 0.1835, 0.4829, 0.03533, 0.589, 0.1835, 0.4415, 0.1835, 0.4415, 0.03603, 0.5881, 0.03687, 0.4415, 0.146, 0.4415, 0.02095, 0.5912, 0.01269, 0.5897, 0.1421, 0.6055, 0.1462, 0.4745, 0.1505, 0.4788, 0.01946, 0.6145, 0.01053, 0.5181, 0.07517, 0.5181, 0.06734, 0.4819, 0.01313, 0.5181, 0.01313, 0.4819, 0.0, 0.4819, 0.0, 0.5181, 0.0, 0.5181, 0.01313, 0.5498, 0.8569, 0.5498, 0.8569, 0.5498, 0.8931, 0.5181, 0.8931, 0.5519, 0.06757, 0.5181, 0.01313, 0.5519, 0.03032, 0.5519, 0.07313, 0.6119, 0.1069, 0.5577, 0.1069, 0.5498, 0.1069, 0.5947, 0.07313, 0.5574, 0.07313, 0.5519, 0.07313, 0.5574, 0.03588, 0.5947, 0.07313, 0.5498, 0.01313, 0.5577, 0.02095, 0.6119, 0.07517, 0.5947, 0.07313, 0.6119, 0.08829, 0.6119, 0.08829, 0.6119, 0.07517, 0.625, 0.08829, 0.1377, 0.7162, 0.146, 0.5665, 0.271, 0.5665, 0.2671, 0.7147, 0.161, 0.5665, 0.3085, 0.5665, 0.3085, 0.714, 0.1619, 0.7131, 0.3085, 0.604, 0.3085, 0.729, 0.1588, 0.7373, 0.1603, 0.6079, 0.1445, 0.6038, 0.2755, 0.5995, 0.2712, 0.7305, 0.1355, 0.7395, 0.2319, 0.6748, 0.2319, 0.6827, 0.2319, 0.7369, 0.1981, 0.7197, 0.2133, 0.7369, 0.2133, 0.75, 0.2002, 0.7369, 0.2002, 0.7369, 0.2002, 0.7369, 0.146, 0.6827, 0.1381, 0.6748, 0.1981, 0.7197, 0.1981, 0.6824, 0.2319, 0.7369, 0.1981, 0.7197, 0.1981, 0.6769, 0.1381, 0.6431, 0.1923, 0.6431, 0.2002, 0.6431, 0.1553, 0.6769, 0.1926, 0.6769, 0.1981, 0.6769, 0.1553, 0.6769, 0.1381, 0.6431, 0.1553, 0.6769, 0.1381, 0.6748, 0.125, 0.6617, 0.1553, 0.6769, 0.1381, 0.6617, 0.1381, 0.6617, 0.1381, 0.6748, 0.125, 0.6617, 0.4965, 0.5317, 0.5584, 0.5958, 0.5367, 0.4572, 0.5181, 0.438, 0.4415, 0.3378, 0.4415, 0.4933, 0.5181, 0.438, 0.5181, 0.3931, 0.589, 0.3165, 0.479, 0.3165, 0.5181, 0.3931, 0.5498, 0.3931, 0.6123, 0.4662, 0.6055, 0.3538, 0.5498, 0.3931, 0.5519, 0.4269, 0.5738, 0.3538, 0.5166, 0.4662, 0.5947, 0.4269, 0.6119, 0.3931, 0.6412, 0.3165, 0.5957, 0.3165, 0.5778, 0.4317, 0.639, 0.435, 0.625, 0.4117, 0.625, 0.3931, 0.5948, 0.3724, 0.5778, 0.4317, 0.5292, 0.5666, 0.5933, 0.6285, 0.687, 0.6069, 0.6678, 0.5883, 0.4415, 0.5067, 0.4415, 0.6622, 0.5181, 0.6069, 0.5181, 0.562, 0.5584, 0.4042, 0.4965, 0.4683, 0.4941, 0.6471, 0.56, 0.6162, 0.5367, 0.5883, 0.5367, 0.5428, 0.4974, 0.5278, 0.4941, 0.6471, 0.4628, 0.6835, 0.6183, 0.6835, 0.563, 0.6069, 0.5181, 0.6069, 0.4067, 0.6285, 0.4708, 0.5666, 0.3322, 0.5883, 0.313, 0.6069, 0.2128, 0.6835, 0.3683, 0.6835, 0.313, 0.6069, 0.2681, 0.6069, 0.1915, 0.536, 0.1915, 0.646, 0.2681, 0.6069, 0.2681, 0.5752, 0.3412, 0.5127, 0.2288, 0.5195, 0.2681, 0.5752, 0.3019, 0.5731, 0.2288, 0.5512, 0.3412, 0.6084, 0.3019, 0.5303, 0.2681, 0.5131, 0.1915, 0.4838, 0.1915, 0.5293, 0.3067, 0.5472, 0.31, 0.486, 0.2867, 0.5, 0.2681, 0.5, 0.2474, 0.5302, 0.3067, 0.5472, 0.2867, 0.5227, 0.2867, 0.5, 0.2441, 0.4706, 0.2474, 0.5302, 0.437, 0.6069, 0.4633, 0.6069, 0.4912, 0.565, 0.3689, 0.5683, 0.2792, 0.5666, 0.3433, 0.6285, 0.5221, 0.6309, 0.4912, 0.565, 0.3238, 0.5195, 0.2666, 0.5127, 0.3447, 0.5731, 0.3619, 0.5752, 0.4633, 0.6069, 0.4633, 0.5883, 0.3689, 0.5683, 0.4028, 0.6276, 0.4965, 0.7817, 0.5584, 0.8458, 0.56, 0.6338, 0.4941, 0.6029, 0.4415, 0.5878, 0.4415, 0.7433, 0.5181, 0.688, 0.5181, 0.6431, 0.6183, 0.5665, 0.4628, 0.5665, 0.5181, 0.6431, 0.563, 0.6431, 0.5367, 0.7072, 0.5367, 0.6617, 0.4941, 0.6029, 0.4974, 0.7222, 0.5738, 0.7695, 0.5166, 0.7627, 0.5947, 0.8231, 0.6119, 0.8252, 0.625, 0.8569, 0.625, 0.8383, 0.5778, 0.8183, 0.5948, 0.8776, 0.5957, 0.9335, 0.6412, 0.9335, 0.639, 0.815, 0.5778, 0.8183, 0.5166, 0.7838, 0.5738, 0.8962, 0.6119, 0.8569, 0.5947, 0.8231, 0.4415, 0.7567, 0.4415, 0.9122, 0.5181, 0.8569, 0.5181, 0.812, 0.5584, 0.6542, 0.4965, 0.7183, 0.5181, 0.812, 0.5367, 0.7928, 0.6055, 0.8962, 0.6123, 0.7838, 0.5519, 0.8231, 0.5498, 0.8569, 0.479, 0.9335, 0.589, 0.9335, 0.5498, 0.8569, 0.5181, 0.8569, 0.3238, 0.644, 0.2666, 0.6945, 0.3598, 0.6914, 0.4142, 0.6421, 0.375, 0.6617, 0.3619, 0.6617, 0.3121, 0.6932, 0.3598, 0.6914, 0.3619, 0.6748, 0.375, 0.6617, 0.3598, 0.6472, 0.3121, 0.6932, 0.2666, 0.7373, 0.3238, 0.7305, 0.4142, 0.6421, 0.3598, 0.6472, 0.2867, 0.75, 0.2867, 0.7273, 0.2474, 0.7198, 0.2441, 0.7794, 0.2681, 0.75, 0.2867, 0.75, 0.3067, 0.7028, 0.2474, 0.7198, 0.1915, 0.7207, 0.1915, 0.7662, 0.31, 0.764, 0.3067, 0.7028, 0.3412, 0.6416, 0.2288, 0.6988, 0.2681, 0.7369, 0.3019, 0.7197, 0.3683, 0.5665, 0.2128, 0.5665, 0.2681, 0.6431, 0.313, 0.6431, 0.3623, 0.6945, 0.3555, 0.644, 0.2998, 0.6617, 0.3019, 0.6769, 0.2288, 0.7305, 0.3412, 0.7373, 0.3019, 0.6769, 0.2681, 0.6748, 0.1915, 0.604, 0.1915, 0.714, 0.2681, 0.6748, 0.2681, 0.6431, 0.5367, 0.3383, 0.5367, 0.2928, 0.4974, 0.2778, 0.4941, 0.3971, 0.479, 0.4335, 0.589, 0.4335, 0.5498, 0.3569, 0.5181, 0.3569, 0.4415, 0.2567, 0.4415, 0.4122, 0.5181, 0.3569, 0.5181, 0.312, 0.5584, 0.1542, 0.4965, 0.2183, 0.4941, 0.3971, 0.56, 0.3662, 0.4965, 0.2817, 0.5584, 0.3458, 0.5367, 0.2072, 0.5181, 0.188, 0.4415, 0.08779, 0.4415, 0.2433, 0.5181, 0.188, 0.5181, 0.1431, 0.589, 0.06647, 0.479, 0.06647, 0.5181, 0.1431, 0.5498, 0.1431, 0.6123, 0.2162, 0.6055, 0.1038, 0.5498, 0.1431, 0.5519, 0.1769, 0.625, 0.1617, 0.625, 0.1431, 0.5948, 0.1224, 0.5778, 0.1817, 0.5166, 0.2373, 0.5738, 0.2305, 0.6119, 0.1748, 0.5947, 0.1769, 0.5738, 0.1038, 0.5166, 0.2162, 0.5947, 0.1769, 0.6119, 0.1431, 0.6412, 0.06647, 0.5957, 0.06647, 0.5778, 0.1817, 0.639, 0.185, 0.1762, 0.6462, 0.2334, 0.5338, 0.1553, 0.5731, 0.1381, 0.6069, 0.1088, 0.6835, 0.1543, 0.6835, 0.1722, 0.5683, 0.111, 0.565, 0.125, 0.5883, 0.125, 0.6069, 0.1552, 0.6276, 0.1722, 0.5683, 0.1477, 0.5883, 0.125, 0.5883, 0.09559, 0.6309, 0.1552, 0.6276, 0.1445, 0.5512, 0.1377, 0.6084, 0.2278, 0.5152, 0.2329, 0.4608, 0.2133, 0.5, 0.2002, 0.5131, 0.1818, 0.5629, 0.2278, 0.5152, 0.2133, 0.5131, 0.2133, 0.5, 0.1836, 0.5152, 0.1818, 0.5629, 0.1588, 0.6084, 0.2712, 0.5512, 0.2319, 0.5131, 0.1981, 0.5303, 0.161, 0.6835, 0.271, 0.6835, 0.2671, 0.5353, 0.1619, 0.5369, 0.1377, 0.5338, 0.1445, 0.6462, 0.2755, 0.6505, 0.2671, 0.5353, 0.2712, 0.5195, 0.1588, 0.5127, 0.1603, 0.6421, 0.2755, 0.6505, 0.3085, 0.646, 0.3085, 0.536, 0.1619, 0.5369, 0.1603, 0.6421, 0.6055, 0.1462, 0.6123, 0.03379, 0.4829, 0.03533, 0.4745, 0.1505, 0.479, 0.1835, 0.589, 0.1835, 0.5881, 0.03687, 0.4829, 0.03533, 0.4415, 0.03603, 0.4415, 0.146, 0.5897, 0.1421, 0.5881, 0.03687, 0.5912, 0.01269, 0.4788, 0.01946, 0.4745, 0.1505, 0.5897, 0.1421, 0.4788, 0.05115, 0.5912, 0.1084, 0.5519, 0.03032, 0.5181, 0.01313, 0.4415, -0.01621, 0.4415, 0.02934, 0.5567, 0.04719, 0.56, -0.01396, 0.589, 0.8165, 0.479, 0.8165, 0.5181, 0.8931, 0.5498, 0.8931, 0.5367, 0.02274, 0.5367, 0.0, 0.4941, -0.02941, 0.4974, 0.03024, 0.6119, 0.08829, 0.625, 0.08829, 0.6098, 0.05858, 0.5621, 0.05684, 0.5166, 0.03379, 0.5738, 0.1462, 0.6119, 0.1069, 0.5947, 0.07313, 0.5738, 0.01946, 0.5166, 0.01269, 0.6098, 0.1028, 0.6642, 0.1079, 0.625, 0.08829, 0.6119, 0.07517, 0.5621, 0.05684, 0.6098, 0.1028, 0.1445, 0.6038, 0.1377, 0.7162, 0.2671, 0.7147, 0.2755, 0.5995, 0.271, 0.5665, 0.161, 0.5665, 0.1619, 0.7131, 0.2671, 0.7147, 0.3085, 0.714, 0.3085, 0.604, 0.1603, 0.6079, 0.1619, 0.7131, 0.1588, 0.7373, 0.2712, 0.7305, 0.2755, 0.5995, 0.1603, 0.6079, 0.2712, 0.6988, 0.1588, 0.6416, 0.1981, 0.7197, 0.2319, 0.7369, 0.2133, 0.75, 0.2133, 0.7369, 0.1818, 0.6871, 0.1836, 0.7348, 0.2002, 0.7369, 0.2133, 0.75, 0.2278, 0.7348, 0.1818, 0.6871, 0.1377, 0.6416, 0.1445, 0.6988, 0.2329, 0.7892, 0.2278, 0.7348, 0.1381, 0.6617, 0.125, 0.6617, 0.1402, 0.6914, 0.1879, 0.6932, 0.2334, 0.7162, 0.1762, 0.6038, 0.1381, 0.6431, 0.1553, 0.6769, 0.1762, 0.7305, 0.2334, 0.7373, 0.1402, 0.6472, 0.08578, 0.6421, 0.125, 0.6617, 0.1381, 0.6748, 0.1879, 0.6932, 0.1402, 0.6472, 0.4415, 0.4536, 0.4415, 0.5464, 0.5584, 0.5958, 0.5584, 0.4042, 0.5367, 0.5428, 0.5367, 0.4572, 0.4965, 0.4683, 0.4965, 0.5317, 0.604, 0.3165, 0.5577, 0.3165, 0.5166, 0.4662, 0.6123, 0.4662, 0.4695, 0.4895, 0.6145, 0.4895, 0.6055, 0.3538, 0.5738, 0.3538, 0.5786, 0.6835, 0.6714, 0.6835, 0.7208, 0.5666, 0.5292, 0.5666, 0.6145, 0.3445, 0.4695, 0.4895, 0.5574, 0.4641, 0.5891, 0.4324, 0.3286, 0.6835, 0.4214, 0.6835, 0.4708, 0.5666, 0.2792, 0.5666, 0.4178, 0.5883, 0.3322, 0.5883, 0.3433, 0.6285, 0.4067, 0.6285, 0.1915, 0.521, 0.1915, 0.5673, 0.3412, 0.6084, 0.3412, 0.5127, 0.3645, 0.6555, 0.3645, 0.5105, 0.2288, 0.5195, 0.2288, 0.5512, 0.354, 0.5673, 0.3077, 0.521, 0.2666, 0.5127, 0.3623, 0.6084, 0.2195, 0.5105, 0.3645, 0.6555, 0.3555, 0.5512, 0.3238, 0.5195, 0.4415, 0.7036, 0.4415, 0.7964, 0.5584, 0.8458, 0.5584, 0.6542, 0.5367, 0.7928, 0.5367, 0.7072, 0.4965, 0.7183, 0.4965, 0.7817, 0.604, 0.8173, 0.5577, 0.771, 0.5166, 0.7627, 0.6123, 0.8584, 0.4695, 0.7605, 0.6145, 0.9055, 0.6055, 0.8012, 0.5738, 0.7695, 0.5577, 0.9335, 0.604, 0.9335, 0.6123, 0.7838, 0.5166, 0.7838, 0.6145, 0.7605, 0.4695, 0.7605, 0.5738, 0.8962, 0.6055, 0.8962, 0.354, 0.6617, 0.3077, 0.6617, 0.2666, 0.6945, 0.3623, 0.6945, 0.2195, 0.7395, 0.3645, 0.7395, 0.3555, 0.644, 0.3238, 0.644, 0.3077, 0.729, 0.354, 0.6827, 0.3623, 0.6416, 0.2666, 0.7373, 0.3645, 0.5945, 0.2195, 0.7395, 0.3238, 0.7305, 0.3555, 0.6988, 0.1915, 0.6827, 0.1915, 0.729, 0.3412, 0.7373, 0.3412, 0.6416, 0.3645, 0.7395, 0.3645, 0.5945, 0.2288, 0.6988, 0.2288, 0.7305, 0.5577, 0.229, 0.604, 0.1827, 0.6123, 0.1416, 0.5166, 0.2373, 0.6145, 0.09448, 0.4695, 0.2395, 0.5738, 0.2305, 0.6055, 0.1988, 0.4415, 0.2036, 0.4415, 0.2964, 0.5584, 0.3458, 0.5584, 0.1542, 0.5367, 0.2928, 0.5367, 0.2072, 0.4965, 0.2183, 0.4965, 0.2817, 0.604, 0.06647, 0.5577, 0.06647, 0.5166, 0.2162, 0.6123, 0.2162, 0.4695, 0.2395, 0.6145, 0.2395, 0.6055, 0.1038, 0.5738, 0.1038, 0.146, 0.6835, 0.1923, 0.6835, 0.2334, 0.5338, 0.1377, 0.5338, 0.2805, 0.5105, 0.1355, 0.5105, 0.1445, 0.6462, 0.1762, 0.6462, 0.1923, 0.521, 0.146, 0.5673, 0.1377, 0.6084, 0.2334, 0.5127, 0.1355, 0.6555, 0.2805, 0.5105, 0.1762, 0.5195, 0.1445, 0.5512, 0.3085, 0.5673, 0.3085, 0.521, 0.1588, 0.5127, 0.1588, 0.6084, 0.1355, 0.5105, 0.1355, 0.6555, 0.2712, 0.5512, 0.2712, 0.5195, 0.5577, 0.1835, 0.604, 0.1835, 0.6123, 0.03379, 0.5166, 0.03379, 0.6145, 0.01053, 0.4695, 0.01053, 0.5738, 0.1462, 0.6055, 0.1462, 0.4415, 0.02095, 0.4415, 0.06734, 0.5912, 0.1084, 0.5912, 0.01269, 0.6145, 0.1555, 0.6145, 0.01053, 0.4788, 0.01946, 0.4788, 0.05115, 0.604, 0.06734, 0.5577, 0.02095, 0.5166, 0.01269, 0.6123, 0.1084, 0.4695, 0.01053, 0.6145, 0.1555, 0.6055, 0.05115, 0.5738, 0.01946, 0.1923, 0.5665, 0.146, 0.5665, 0.1377, 0.7162, 0.2334, 0.7162, 0.1355, 0.7395, 0.2805, 0.7395, 0.1762, 0.6038, 0.1445, 0.6038, 0.3085, 0.729, 0.3085, 0.6827, 0.1588, 0.6416, 0.1588, 0.7373, 0.1355, 0.5945, 0.1355, 0.7395, 0.2712, 0.7305, 0.2712, 0.6988, 0.146, 0.6827, 0.1923, 0.729, 0.2334, 0.7373, 0.1377, 0.6416, 0.2805, 0.7395, 0.1355, 0.5945, 0.1445, 0.6988, 0.1762, 0.7305, 0.3085, 0.6835, 0.3085, 0.5665, 0.161, 0.5665, 0.161, 0.6835, 0.146, 0.5665, 0.146, 0.6835, 0.271, 0.6835, 0.271, 0.5665, 0.125, 0.6069, 0.125, 0.6431, 0.1543, 0.6835, 0.1543, 0.5665, 0.1923, 0.6835, 0.1923, 0.5665, 0.1088, 0.5665, 0.1088, 0.6835, 0.1915, 0.6835, 0.3085, 0.6835, 0.3085, 0.536, 0.1915, 0.536, 0.3085, 0.521, 0.1915, 0.521, 0.1915, 0.646, 0.3085, 0.646, 0.2681, 0.5, 0.2319, 0.5, 0.1915, 0.5293, 0.3085, 0.5293, 0.1915, 0.5673, 0.3085, 0.5673, 0.3085, 0.4838, 0.1915, 0.4838, 0.4415, 0.6835, 0.5585, 0.6835, 0.5585, 0.5067, 0.4415, 0.5067, 0.5585, 0.4536, 0.4415, 0.4536, 0.4415, 0.6622, 0.5585, 0.6622, 0.5585, 0.3165, 0.4415, 0.3165, 0.4415, 0.4933, 0.5585, 0.4933, 0.4415, 0.5464, 0.5585, 0.5464, 0.5585, 0.3378, 0.4415, 0.3378, 0.5181, 0.0, 0.4819, 0.0, 0.4415, 0.02934, 0.5585, 0.02934, 0.4415, 0.06734, 0.5585, 0.06734, 0.5585, -0.01621, 0.4415, -0.01621, 0.4415, 0.1835, 0.5585, 0.1835, 0.5585, 0.03603, 0.4415, 0.03603, 0.5585, 0.02095, 0.4415, 0.02095, 0.4415, 0.146, 0.5585, 0.146, 0.4415, 0.9335, 0.5585, 0.9335, 0.5585, 0.7567, 0.4415, 0.7567, 0.5585, 0.7036, 0.4415, 0.7036, 0.4415, 0.9122, 0.5585, 0.9122, 0.5585, 0.5665, 0.4415, 0.5665, 0.4415, 0.7433, 0.5585, 0.7433, 0.4415, 0.7964, 0.5585, 0.7964, 0.5585, 0.5878, 0.4415, 0.5878, 0.4415, 0.4335, 0.5585, 0.4335, 0.5585, 0.2567, 0.4415, 0.2567, 0.5585, 0.2036, 0.4415, 0.2036, 0.4415, 0.4122, 0.5585, 0.4122, 0.5585, 0.06647, 0.4415, 0.06647, 0.4415, 0.2433, 0.5585, 0.2433, 0.4415, 0.2964, 0.5585, 0.2964, 0.5585, 0.08779, 0.4415, 0.08779, 0.625, 0.8931, 0.625, 0.8569, 0.5957, 0.8165, 0.5957, 0.9335, 0.5577, 0.8165, 0.5577, 0.9335, 0.6412, 0.9335, 0.6412, 0.8165, 0.4415, 0.8165, 0.4415, 0.9335, 0.589, 0.9335, 0.589, 0.8165, 0.604, 0.9335, 0.604, 0.8165, 0.479, 0.8165, 0.479, 0.9335, 0.8085, 0.6835, 0.8085, 0.5665, 0.6317, 0.5665, 0.6317, 0.6835, 0.5786, 0.5665, 0.5786, 0.6835, 0.7872, 0.6835, 0.7872, 0.5665, 0.4415, 0.5665, 0.4415, 0.6835, 0.6183, 0.6835, 0.6183, 0.5665, 0.6714, 0.6835, 0.6714, 0.5665, 0.4628, 0.5665, 0.4628, 0.6835, 0.3085, 0.5665, 0.1915, 0.5665, 0.1915, 0.714, 0.3085, 0.714, 0.1915, 0.729, 0.3085, 0.729, 0.3085, 0.604, 0.1915, 0.604, 0.2319, 0.75, 0.2681, 0.75, 0.3085, 0.7207, 0.1915, 0.7207, 0.3085, 0.6827, 0.1915, 0.6827, 0.1915, 0.7662, 0.3085, 0.7662, 0.625, 0.1431, 0.625, 0.1069, 0.5957, 0.06647, 0.5957, 0.1835, 0.5577, 0.06647, 0.5577, 0.1835, 0.6412, 0.1835, 0.6412, 0.06647, 0.4415, 0.06647, 0.4415, 0.1835, 0.589, 0.1835, 0.589, 0.06647, 0.604, 0.1835, 0.604, 0.06647, 0.479, 0.06647, 0.479, 0.1835, 0.625, 0.3931, 0.625, 0.3569, 0.5957, 0.3165, 0.5957, 0.4335, 0.5577, 0.3165, 0.5577, 0.4335, 0.6412, 0.4335, 0.6412, 0.3165, 0.4415, 0.3165, 0.4415, 0.4335, 0.589, 0.4335, 0.589, 0.3165, 0.604, 0.4335, 0.604, 0.3165, 0.479, 0.3165, 0.479, 0.4335, 0.1915, 0.5665, 0.1915, 0.6835, 0.3683, 0.6835, 0.3683, 0.5665, 0.4214, 0.6835, 0.4214, 0.5665, 0.2128, 0.5665, 0.2128, 0.6835, 0.5585, 0.6835, 0.5585, 0.5665, 0.3817, 0.5665, 0.3817, 0.6835, 0.3286, 0.5665, 0.3286, 0.6835, 0.5372, 0.6835, 0.5372, 0.5665, 0.5584, 0.4042, 0.5584, 0.5958, 0.4965, 0.5317, 0.4965, 0.4683])
me_cube.materials.append(mat_material)
me_cube.use_mirror_vertex_groups = False
me_cube.update()

# ---- objects
ob_cube = bpy.data.objects.new('Cube', me_cube)

# ---- transforms, parenting, visibility, modifiers, constraints
ob_cube.location = (-0.7384, -0.2259, 1.626)
ob_cube.rotation_euler = (0.671, -0.5684, -2.219)
ob_cube.scale = (1.909, 1.909, 1.909)
ob_cube.lock_rotations_4d = False
ob_cube.empty_display_type = 'ARROWS'
ob_cube.lineart.crease_threshold = 0.0

# ---- collection membership
col_collection.objects.link(ob_cube)

# ---- scene / render settings (as saved in the file)
scene.frame_start = 1; scene.frame_end = 250; scene.frame_set(1)
scene.render.engine = 'BLENDER_EEVEE_NEXT'
scene.cycles.sampling_pattern = 'TABULATED_SOBOL'
scene.view_settings.view_transform = 'Filmic'
bpy.context.view_layer.update()

# ---- added for rendering (the .blend has no active camera and no usable light): camera, sun
cam_auto = bpy.data.cameras.new('AutoCamera')
cam_auto.lens = 50.0
cam_auto.sensor_width = 36.0
cam_auto.clip_end = 1000.0
ob_auto_camera = bpy.data.objects.new('AutoCamera', cam_auto)
scene.collection.objects.link(ob_auto_camera)
ob_auto_camera.location = (12.6385, -16.2781, 12.3272)
ob_auto_camera.rotation_euler = (1.09748, -7.21219e-08, 0.694738)
scene.camera = ob_auto_camera
light_auto_sun = bpy.data.lights.new('AutoSun', 'SUN')
light_auto_sun.energy = 3.0
light_auto_sun.angle = 0.0523599
ob_auto_sun = bpy.data.objects.new('AutoSun', light_auto_sun)
scene.collection.objects.link(ob_auto_sun)
ob_auto_sun.rotation_euler = (0.872665, 0.174533, 0.523599)
bpy.context.view_layer.update()
